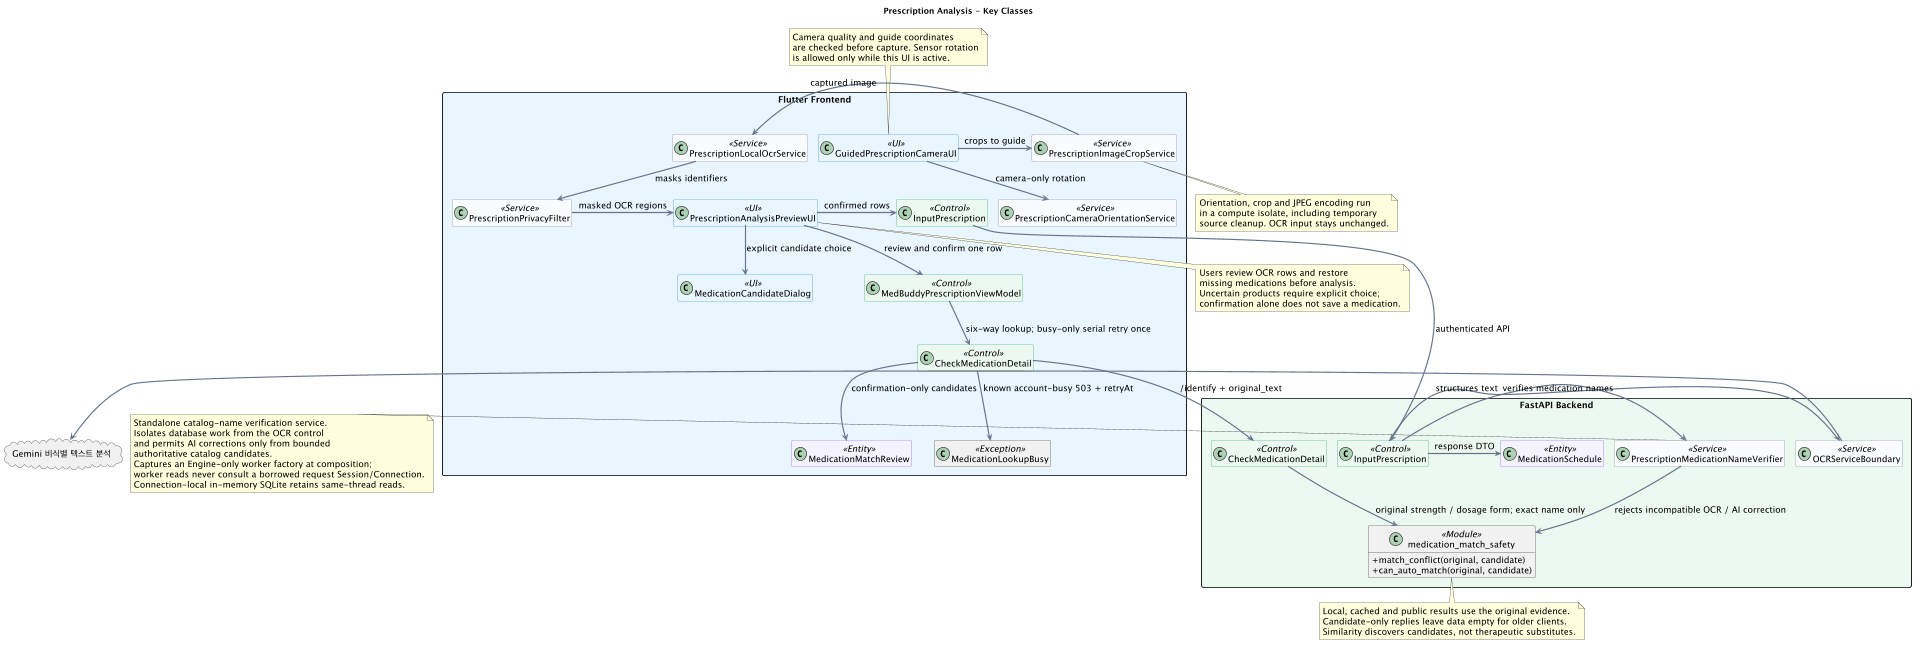

The diagram above was rendered by PlantUML. Its source (embedded in the PNG):
@startuml
allowmixing
scale max 1920 width
top to bottom direction
!pragma layout smetana

title Prescription Analysis - Key Classes

skinparam backgroundColor white
skinparam shadowing false
skinparam linetype ortho
skinparam defaultFontName SansSerif
skinparam defaultFontSize 15
skinparam ArrowColor #64748B
skinparam ArrowThickness 2
skinparam packageStyle rectangle
skinparam classAttributeIconSize 0
hide empty members

skinparam classBackgroundColor<<UI>> #E8F4FF
skinparam classBorderColor<<UI>> #147BC1
skinparam classBackgroundColor<<Control>> #EAF8F0
skinparam classBorderColor<<Control>> #159957
skinparam classBackgroundColor<<Service>> #F8FAFC
skinparam classBorderColor<<Service>> #64748B
skinparam classBackgroundColor<<Entity>> #F5F3FF
skinparam classBorderColor<<Entity>> #7C3AED
skinparam classBackgroundColor<<External>> #FFF7E6
skinparam classBorderColor<<External>> #D97706

package "Flutter Frontend" #E8F4FF {
  class GuidedPrescriptionCameraUI <<UI>>
  class PrescriptionCameraOrientationService <<Service>>
  class PrescriptionImageCropService <<Service>>
  class PrescriptionLocalOcrService <<Service>>
  class PrescriptionPrivacyFilter <<Service>>
  class PrescriptionAnalysisPreviewUI <<UI>>
  class MedicationCandidateDialog <<UI>>
  class MedBuddyPrescriptionViewModel <<Control>>
  class "CheckMedicationDetail" as FCheckMedicationDetail <<Control>>
  class MedicationMatchReview <<Entity>>
  class MedicationLookupBusy <<Exception>>
  class "InputPrescription" as FInputPrescription <<Control>>
}

package "FastAPI Backend" #EAF8F0 {
  class "InputPrescription" as BInputPrescription <<Control>>
  class OCRServiceBoundary <<Service>>
  class "PrescriptionMedicationNameVerifier" as MedicationNameVerifier <<Service>>
  class "MedicationSchedule" as BMedicationSchedule <<Entity>>
  class "CheckMedicationDetail" as BCheckMedicationDetail <<Control>>
  class "medication_match_safety" as MatchSafety <<Module>> {
    + match_conflict(original, candidate)
    + can_auto_match(original, candidate)
  }
}

cloud "Gemini 비식별 텍스트 분석" as Gemini

GuidedPrescriptionCameraUI -right-> PrescriptionImageCropService : crops to guide
GuidedPrescriptionCameraUI -down-> PrescriptionCameraOrientationService : camera-only rotation
PrescriptionImageCropService -right-> PrescriptionLocalOcrService : captured image
PrescriptionLocalOcrService -down-> PrescriptionPrivacyFilter : masks identifiers
PrescriptionPrivacyFilter -right-> PrescriptionAnalysisPreviewUI : masked OCR regions
PrescriptionAnalysisPreviewUI -right-> FInputPrescription : confirmed rows
FInputPrescription -down-> BInputPrescription : authenticated API
BInputPrescription -right-> OCRServiceBoundary : structures text
OCRServiceBoundary -right-> Gemini
BInputPrescription -right-> MedicationNameVerifier : verifies medication names
BInputPrescription -right-> BMedicationSchedule : response DTO
MedicationNameVerifier --> MatchSafety : rejects incompatible OCR / AI correction
PrescriptionAnalysisPreviewUI --> MedBuddyPrescriptionViewModel : review and confirm one row
PrescriptionAnalysisPreviewUI --> MedicationCandidateDialog : explicit candidate choice
MedBuddyPrescriptionViewModel --> FCheckMedicationDetail : six-way lookup; busy-only serial retry once
FCheckMedicationDetail --> BCheckMedicationDetail : /identify + original_text
FCheckMedicationDetail --> MedicationMatchReview : confirmation-only candidates
FCheckMedicationDetail --> MedicationLookupBusy : known account-busy 503 + retryAt
BCheckMedicationDetail --> MatchSafety : original strength / dosage form; exact name only

note right of MedicationNameVerifier
  Standalone catalog-name verification service.
  Isolates database work from the OCR control
  and permits AI corrections only from bounded
  authoritative catalog candidates.
  Captures an Engine-only worker factory at composition;
  worker reads never consult a borrowed request Session/Connection.
  Connection-local in-memory SQLite retains same-thread reads.
end note

note bottom of PrescriptionAnalysisPreviewUI
  Users review OCR rows and restore
  missing medications before analysis.
  Uncertain products require explicit choice;
  confirmation alone does not save a medication.
end note

note bottom of MatchSafety
  Local, cached and public results use the original evidence.
  Candidate-only replies leave data empty for older clients.
  Similarity discovers candidates, not therapeutic substitutes.
end note

note bottom of PrescriptionImageCropService
  Orientation, crop and JPEG encoding run
  in a compute isolate, including temporary
  source cleanup. OCR input stays unchanged.
end note

note top of GuidedPrescriptionCameraUI
  Camera quality and guide coordinates
  are checked before capture. Sensor rotation
  is allowed only while this UI is active.
end note
@enduml